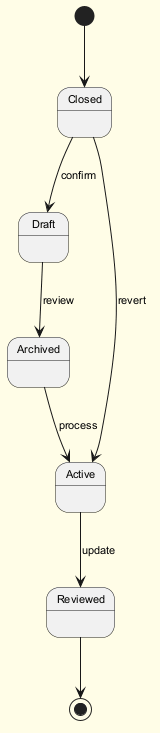

The diagram above was rendered by PlantUML. Its source (embedded in the PNG):
@startuml
skinparam backgroundColor #FFFDE7
skinparam classBackgroundColor #FFF9C4
skinparam classBorderColor #F57F17
skinparam defaultFontSize 11
[*] --> Closed
Closed --> Draft : confirm
Draft --> Archived : review
Archived --> Active : process
Active --> Reviewed : update
Closed --> Active : revert
Reviewed --> [*]
@enduml